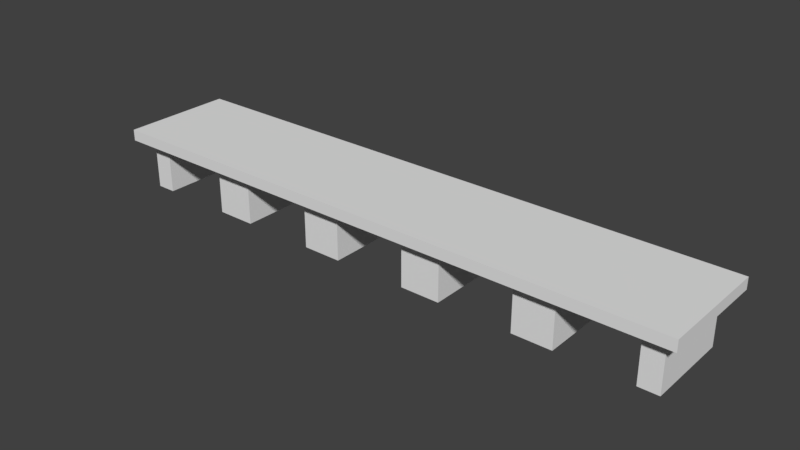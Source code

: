 # Source: 420Desk.blend  (saved by Blender 2.78.0; exported with 4.5.12 LTS)
import bpy
from mathutils import Matrix  # noqa: F401  (used for matrix-valued properties, if any)

bpy.ops.wm.read_factory_settings(use_empty=True)
scene = bpy.context.scene
scene.name = 'Scene'

# ---- collections
col_collection_1 = bpy.data.collections.new('Collection 1'); scene.collection.children.link(col_collection_1)

# ---- world
world_world = bpy.data.worlds.new('World'); scene.world = world_world
world_world.color = (0.05088, 0.05088, 0.05088)
world_world.use_sun_shadow = False
world_world.sun_shadow_jitter_overblur = 0.0
world_world.cycles.sampling_method = 'MANUAL'

# ---- meshes
me_cube_004 = bpy.data.meshes.new('Cube.004')
me_cube_004.from_pydata([(-1.0, -1.0, -1.0), (-1.0, -1.0, 1.0), (-1.0, 1.0, -1.0), (-1.0, 1.0, 1.0), (1.0, -1.0, -1.0), (1.0, -1.0, 1.0), (1.0, 1.0, -1.0), (1.0, 1.0, 1.0)], [], [(0, 1, 3, 2), (2, 3, 7, 6), (6, 7, 5, 4), (4, 5, 1, 0), (2, 6, 4, 0), (7, 3, 1, 5)])
me_cube_004.use_remesh_preserve_volume = False
me_cube_004.use_remesh_preserve_attributes = False
me_cube_004.use_mirror_vertex_groups = False
me_cube_004.update()
me_cube_011 = bpy.data.meshes.new('Cube.011')
me_cube_011.from_pydata([(-1.0, -1.0, -1.0), (-1.0, -1.0, 1.0), (-1.0, 1.0, 1.0), (-1.0, 1.0, -1.0), (1.0, 1.0, -1.0), (1.0, -1.0, -1.0), (0.93, -1.0, -1.0), (0.93, 0.4667, -1.0), (0.67, 0.4667, -1.0), (0.67, -1.0, -1.0), (0.531, -1.0, -1.0), (0.531, 0.4667, -1.0), (0.271, 0.4667, -1.0), (0.271, -1.0, -1.0), (0.13, -1.0, -1.0), (0.13, 0.4667, -1.0), (-0.13, 0.4667, -1.0), (-0.13, -1.0, -1.0), (-0.27, -1.0, -1.0), (-0.27, 0.4667, -1.0), (-0.53, 0.4667, -1.0), (-0.53, -1.0, -1.0), (-0.67, -1.0, -1.0), (-0.67, 0.4667, -1.0), (-0.93, 0.4667, -1.0), (-0.93, -1.0, -1.0), (-0.93, -1.0, 1.0), (1.0, 1.0, 1.0), (-0.93, 0.4667, 1.0), (-0.67, 0.4667, 1.0), (-0.67, -1.0, 1.0), (-0.53, -1.0, 1.0), (-0.53, 0.4667, 1.0), (-0.27, 0.4667, 1.0), (-0.27, -1.0, 1.0), (-0.13, -1.0, 1.0), (-0.13, 0.4667, 1.0), (0.13, 0.4667, 1.0), (0.13, -1.0, 1.0), (0.271, -1.0, 1.0), (0.271, 0.4667, 1.0), (0.531, 0.4667, 1.0), (0.531, -1.0, 1.0), (0.67, -1.0, 1.0), (0.67, 0.4667, 1.0), (0.93, 0.4667, 1.0), (0.93, -1.0, 1.0), (1.0, -1.0, 1.0)], [], [(0, 1, 2, 3), (3, 4, 5, 6, 7, 8, 9, 10, 11, 12, 13, 14, 15, 16, 17, 18, 19, 20, 21, 22, 23, 24, 25, 0), (26, 1, 0, 25), (27, 2, 1, 26, 28, 29, 30, 31, 32, 33, 34, 35, 36, 37, 38, 39, 40, 41, 42, 43, 44, 45, 46, 47), (3, 2, 27, 4), (4, 27, 47, 5), (5, 47, 46, 6), (6, 46, 45, 7), (8, 7, 45, 44), (43, 9, 8, 44), (43, 42, 10, 9), (10, 42, 41, 11), (12, 11, 41, 40), (39, 13, 12, 40), (39, 38, 14, 13), (14, 38, 37, 15), (16, 15, 37, 36), (35, 17, 16, 36), (35, 34, 18, 17), (18, 34, 33, 19), (20, 19, 33, 32), (31, 21, 20, 32), (31, 30, 22, 21), (26, 25, 24, 28), (24, 23, 29, 28), (22, 30, 29, 23)])
me_cube_011.use_remesh_preserve_volume = False
me_cube_011.use_remesh_preserve_attributes = False
me_cube_011.use_mirror_vertex_groups = False
me_cube_011.update()

# ---- objects
ob_cube_002 = bpy.data.objects.new('Cube.002', me_cube_004)
ob_cube_000 = bpy.data.objects.new('Cube.000', me_cube_011)

# ---- transforms, parenting, visibility, modifiers, constraints
ob_cube_002.location = (0.0, 0.0, 2.0)
ob_cube_002.scale = (10.5, 2.0, 0.2)
ob_cube_002.lineart.crease_threshold = 0.0
ob_cube_000.location = (0.0, 0.0, 1.0)
ob_cube_000.scale = (10.0, 1.5, 1.0)
ob_cube_000.lineart.crease_threshold = 0.0

# ---- collection membership
col_collection_1.objects.link(ob_cube_002)
col_collection_1.objects.link(ob_cube_000)

# ---- scene / render settings (as saved in the file)
scene.frame_start = 1; scene.frame_end = 250; scene.frame_set(1)
scene.render.engine = 'BLENDER_EEVEE_NEXT'
scene.render.resolution_percentage = 50
scene.render.dither_intensity = 0.0
scene.cycles.use_denoising = False
scene.cycles.samples = 128
scene.cycles.sampling_pattern = 'TABULATED_SOBOL'
scene.cycles.light_sampling_threshold = 0.0
scene.cycles.use_adaptive_sampling = False
scene.cycles.use_light_tree = False
scene.cycles.blur_glossy = 0.0
scene.cycles.sample_clamp_indirect = 0.0
scene.view_settings.view_transform = 'Standard'
bpy.context.view_layer.update()

# ---- added for rendering (the .blend has no active camera and no usable light): camera, sun
cam_auto = bpy.data.cameras.new('AutoCamera')
cam_auto.lens = 50.0
cam_auto.sensor_width = 36.0
cam_auto.clip_end = 1000.0
ob_auto_camera = bpy.data.objects.new('AutoCamera', cam_auto)
scene.collection.objects.link(ob_auto_camera)
ob_auto_camera.location = (19.8835, -23.8602, 17.0068)
ob_auto_camera.rotation_euler = (1.09748, -7.21219e-08, 0.694738)
scene.camera = ob_auto_camera
light_auto_sun = bpy.data.lights.new('AutoSun', 'SUN')
light_auto_sun.energy = 3.0
light_auto_sun.angle = 0.0523599
ob_auto_sun = bpy.data.objects.new('AutoSun', light_auto_sun)
scene.collection.objects.link(ob_auto_sun)
ob_auto_sun.rotation_euler = (0.872665, 0.174533, 0.523599)
bpy.context.view_layer.update()
